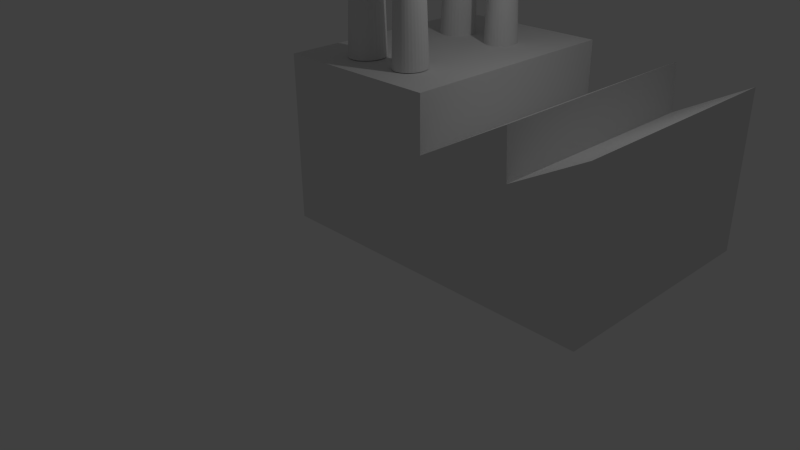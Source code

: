 # Source: usine.blend  (saved by Blender 2.73.0; exported with 4.5.12 LTS)
import bpy
from mathutils import Matrix  # noqa: F401  (used for matrix-valued properties, if any)

bpy.ops.wm.read_factory_settings(use_empty=True)
scene = bpy.context.scene
scene.name = 'Scene'

# ---- collections
col_collection_1 = bpy.data.collections.new('Collection 1'); scene.collection.children.link(col_collection_1)

# ---- materials (node trees are filled in below, after node groups)
mat_material = bpy.data.materials.new('Material')
mat_material.alpha_threshold = 0.0
mat_material.use_transparent_shadow = False
mat_material.roughness = 0.5
mat_material.line_color = (0.0, 0.0, 0.0, 1.0)

# ---- material node trees

# ---- world
world_world = bpy.data.worlds.new('World'); scene.world = world_world
world_world.color = (0.05088, 0.05088, 0.05088)
world_world.use_sun_shadow = False
world_world.sun_shadow_jitter_overblur = 0.0
world_world.cycles.sampling_method = 'MANUAL'
world_world.cycles.sample_map_resolution = 256

# ---- cameras
cam_camera = bpy.data.cameras.new('Camera')
cam_camera.clip_end = 100.0
cam_camera.lens = 35.0
cam_camera.sensor_width = 32.0
cam_camera.sensor_height = 18.0
cam_camera.ortho_scale = 7.314
cam_camera.dof.focus_distance = 0.0
cam_camera.dof.aperture_fstop = 128.0

# ---- lights
light_lamp = bpy.data.lights.new('Lamp', 'POINT')
light_lamp.transmission_factor = 0.0
light_lamp.cutoff_distance = 30.0
light_lamp.energy = 100.0
light_lamp.shadow_buffer_clip_start = 1.001
light_lamp.shadow_soft_size = 0.1
light_lamp.shadow_maximum_resolution = 0.006
light_lamp.use_absolute_resolution = True
light_lamp.cycles.use_multiple_importance_sampling = False

# ---- meshes
me_cube = bpy.data.meshes.new('Cube')
me_cube.from_pydata([(-0.3508, 3.392, 0.9441), (-0.3523, 3.263, 3.327), (-0.3096, 3.384, 0.9441), (-0.3256, 3.257, 3.327), (-0.27, 3.358, 0.9441), (-0.2998, 3.24, 3.327), (-0.2335, 3.316, 0.9441), (-0.2761, 3.214, 3.327), (-0.2015, 3.26, 0.9441), (-0.2554, 3.178, 3.327), (-0.1753, 3.192, 0.9441), (-0.2383, 3.134, 3.327), (-0.1558, 3.114, 0.9441), (-0.2256, 3.084, 3.327), (-0.1438, 3.029, 0.9441), (-0.2178, 3.029, 3.327), (-0.1397, 2.942, 0.9441), (-0.2152, 2.973, 3.327), (-0.1438, 2.854, 0.9441), (-0.2178, 2.916, 3.327), (-0.1558, 2.769, 0.9441), (-0.2256, 2.862, 3.327), (-0.1753, 2.691, 0.9441), (-0.2383, 2.812, 3.327), (-0.2015, 2.623, 0.9441), (-0.2554, 2.768, 3.327), (-0.2335, 2.567, 0.9441), (-0.2761, 2.732, 3.327), (-0.27, 2.525, 0.9441), (-0.2998, 2.705, 3.327), (-0.3096, 2.499, 0.9441), (-0.3256, 2.689, 3.327), (-0.3508, 2.491, 0.9441), (-0.3523, 2.683, 3.327), (-0.392, 2.499, 0.9441), (-0.3791, 2.689, 3.327), (-0.4316, 2.525, 0.9441), (-0.4048, 2.705, 3.327), (-0.4681, 2.567, 0.9441), (-0.4285, 2.732, 3.327), (-0.5001, 2.623, 0.9441), (-0.4493, 2.768, 3.327), (-0.5263, 2.691, 0.9441), (-0.4663, 2.812, 3.327), (-0.5458, 2.769, 0.9441), (-0.479, 2.862, 3.327), (-0.5579, 2.854, 0.9441), (-0.4868, 2.916, 3.327), (-0.5619, 2.942, 0.9441), (-0.4894, 2.973, 3.327), (-0.5579, 3.029, 0.9441), (-0.4868, 3.029, 3.327), (-0.5458, 3.114, 0.9441), (-0.479, 3.084, 3.327), (-0.5263, 3.192, 0.9441), (-0.4663, 3.134, 3.327), (-0.5001, 3.26, 0.9441), (-0.4493, 3.178, 3.327), (-0.4681, 3.316, 0.9441), (-0.4285, 3.214, 3.327), (-0.4316, 3.358, 0.9441), (-0.4048, 3.24, 3.327), (-0.392, 3.384, 0.9441), (-0.3791, 3.257, 3.327), (0.3198, 3.35, 0.9441), (0.3085, 3.242, 2.782), (0.3563, 3.342, 0.9441), (0.3324, 3.236, 2.782), (0.3915, 3.319, 0.9441), (0.3553, 3.218, 2.782), (0.4239, 3.28, 0.9441), (0.3764, 3.19, 2.782), (0.4522, 3.229, 0.9441), (0.3949, 3.152, 2.782), (0.4755, 3.166, 0.9441), (0.4101, 3.105, 2.782), (0.4929, 3.094, 0.9441), (0.4214, 3.052, 2.782), (0.5035, 3.016, 0.9441), (0.4283, 2.995, 2.782), (0.5071, 2.935, 0.9441), (0.4306, 2.935, 2.782), (0.5035, 2.854, 0.9441), (0.4283, 2.875, 2.782), (0.4929, 2.776, 0.9441), (0.4214, 2.817, 2.782), (0.4755, 2.704, 0.9441), (0.4101, 2.764, 2.782), (0.4522, 2.641, 0.9441), (0.3949, 2.718, 2.782), (0.4239, 2.589, 0.9441), (0.3764, 2.679, 2.782), (0.3915, 2.551, 0.9441), (0.3553, 2.651, 2.782), (0.3563, 2.527, 0.9441), (0.3324, 2.634, 2.782), (0.3198, 2.519, 0.9441), (0.3085, 2.628, 2.782), (0.2832, 2.527, 0.9441), (0.2847, 2.634, 2.782), (0.2481, 2.551, 0.9441), (0.2618, 2.651, 2.782), (0.2157, 2.589, 0.9441), (0.2407, 2.679, 2.782), (0.1873, 2.641, 0.9441), (0.2222, 2.718, 2.782), (0.164, 2.704, 0.9441), (0.207, 2.764, 2.782), (0.1467, 2.776, 0.9441), (0.1957, 2.817, 2.782), (0.136, 2.854, 0.9441), (0.1888, 2.875, 2.782), (0.1324, 2.935, 0.9441), (0.1865, 2.935, 2.782), (0.136, 3.016, 0.9441), (0.1888, 2.995, 2.782), (0.1467, 3.094, 0.9441), (0.1957, 3.052, 2.782), (0.164, 3.166, 0.9441), (0.207, 3.105, 2.782), (0.1873, 3.229, 0.9441), (0.2222, 3.152, 2.782), (0.2157, 3.28, 0.9441), (0.2407, 3.19, 2.782), (0.2481, 3.319, 0.9441), (0.2618, 3.218, 2.782), (0.2832, 3.342, 0.9441), (0.2847, 3.236, 2.782), (0.3198, 3.35, 0.9441), (0.3563, 3.342, 0.9441), (0.3915, 3.319, 0.9441), (0.4239, 3.28, 0.9441), (0.4522, 3.229, 0.9441), (0.4755, 3.166, 0.9441), (0.4929, 3.094, 0.9441), (0.5035, 3.016, 0.9441), (0.5071, 2.935, 0.9441), (0.5035, 2.854, 0.9441), (0.4929, 2.776, 0.9441), (0.4755, 2.704, 0.9441), (0.4522, 2.641, 0.9441), (0.4239, 2.589, 0.9441), (0.3915, 2.551, 0.9441), (0.3563, 2.527, 0.9441), (0.3198, 2.519, 0.9441), (0.2832, 2.527, 0.9441), (0.2481, 2.551, 0.9441), (0.2157, 2.589, 0.9441), (0.1873, 2.641, 0.9441), (0.164, 2.704, 0.9441), (0.1467, 2.776, 0.9441), (0.136, 2.854, 0.9441), (0.1324, 2.935, 0.9441), (0.136, 3.016, 0.9441), (0.1467, 3.094, 0.9441), (0.164, 3.166, 0.9441), (0.1873, 3.229, 0.9441), (0.2157, 3.28, 0.9441), (0.2481, 3.319, 0.9441), (0.2832, 3.342, 0.9441), (0.3423, 0.426, 1.009), (0.3311, 0.3172, 2.847), (0.3789, 0.418, 1.009), (0.3549, 0.3113, 2.847), (0.414, 0.3943, 1.009), (0.3778, 0.2938, 2.847), (0.4464, 0.3559, 1.009), (0.399, 0.2654, 2.847), (0.4748, 0.3042, 1.009), (0.4175, 0.2273, 2.847), (0.4981, 0.2412, 1.009), (0.4326, 0.1807, 2.847), (0.5154, 0.1693, 1.009), (0.4439, 0.1277, 2.847), (0.5261, 0.09132, 1.009), (0.4509, 0.0701, 2.847), (0.5297, 0.01021, 1.009), (0.4532, 0.01021, 2.847), (0.5261, -0.07089, 1.009), (0.4509, -0.04967, 2.847), (0.5154, -0.1489, 1.009), (0.4439, -0.1073, 2.847), (0.4981, -0.2208, 1.009), (0.4326, -0.1603, 2.847), (0.4748, -0.2838, 1.009), (0.4175, -0.2068, 2.847), (0.4464, -0.3355, 1.009), (0.399, -0.245, 2.847), (0.414, -0.3739, 1.009), (0.3778, -0.2734, 2.847), (0.3789, -0.3975, 1.009), (0.3549, -0.2908, 2.847), (0.3423, -0.4055, 1.009), (0.3311, -0.2967, 2.847), (0.3058, -0.3975, 1.009), (0.3073, -0.2908, 2.847), (0.2707, -0.3739, 1.009), (0.2844, -0.2734, 2.847), (0.2383, -0.3355, 1.009), (0.2633, -0.245, 2.847), (0.2099, -0.2838, 1.009), (0.2448, -0.2068, 2.847), (0.1866, -0.2208, 1.009), (0.2296, -0.1603, 2.847), (0.1693, -0.1489, 1.009), (0.2183, -0.1073, 2.847), (0.1586, -0.07089, 1.009), (0.2114, -0.04967, 2.847), (0.155, 0.01021, 1.009), (0.209, 0.01021, 2.847), (0.1586, 0.09132, 1.009), (0.2114, 0.0701, 2.847), (0.1693, 0.1693, 1.009), (0.2183, 0.1277, 2.847), (0.1866, 0.2412, 1.009), (0.2296, 0.1807, 2.847), (0.2099, 0.3042, 1.009), (0.2448, 0.2273, 2.847), (0.2383, 0.3559, 1.009), (0.2633, 0.2654, 2.847), (0.2707, 0.3943, 1.009), (0.2844, 0.2938, 2.847), (0.3058, 0.418, 1.009), (0.3073, 0.3113, 2.847), (0.3423, 0.426, 1.009), (0.3789, 0.418, 1.009), (0.414, 0.3943, 1.009), (0.4464, 0.3559, 1.009), (0.4748, 0.3042, 1.009), (0.4981, 0.2412, 1.009), (0.5154, 0.1693, 1.009), (0.5261, 0.09132, 1.009), (0.5297, 0.01021, 1.009), (0.5261, -0.07089, 1.009), (0.5154, -0.1489, 1.009), (0.4981, -0.2208, 1.009), (0.4748, -0.2838, 1.009), (0.4464, -0.3355, 1.009), (0.414, -0.3739, 1.009), (0.3789, -0.3975, 1.009), (0.3423, -0.4055, 1.009), (0.3058, -0.3975, 1.009), (0.2707, -0.3739, 1.009), (0.2383, -0.3355, 1.009), (0.2099, -0.2838, 1.009), (0.1866, -0.2208, 1.009), (0.1693, -0.1489, 1.009), (0.1586, -0.07089, 1.009), (0.155, 0.01021, 1.009), (0.1586, 0.09132, 1.009), (0.1693, 0.1693, 1.009), (0.1866, 0.2412, 1.009), (0.2099, 0.3042, 1.009), (0.2383, 0.3559, 1.009), (0.2707, 0.3943, 1.009), (0.3058, 0.418, 1.009), (-0.3282, 0.468, 1.009), (-0.3297, 0.338, 3.392), (-0.287, 0.4594, 1.009), (-0.303, 0.3325, 3.392), (-0.2474, 0.4337, 1.009), (-0.2773, 0.316, 3.392), (-0.2109, 0.392, 1.009), (-0.2536, 0.2892, 3.392), (-0.179, 0.3359, 1.009), (-0.2328, 0.2532, 3.392), (-0.1527, 0.2676, 1.009), (-0.2157, 0.2093, 3.392), (-0.1332, 0.1896, 1.009), (-0.2031, 0.1592, 3.392), (-0.1212, 0.105, 1.009), (-0.1953, 0.1049, 3.392), (-0.1171, 0.01703, 1.009), (-0.1926, 0.04836, 3.392), (-0.1212, -0.07096, 1.009), (-0.1953, -0.008161, 3.392), (-0.1332, -0.1556, 1.009), (-0.2031, -0.06251, 3.392), (-0.1527, -0.2335, 1.009), (-0.2157, -0.1126, 3.392), (-0.179, -0.3019, 1.009), (-0.2328, -0.1565, 3.392), (-0.2109, -0.358, 1.009), (-0.2536, -0.1925, 3.392), (-0.2474, -0.3996, 1.009), (-0.2773, -0.2193, 3.392), (-0.287, -0.4253, 1.009), (-0.303, -0.2358, 3.392), (-0.3282, -0.434, 1.009), (-0.3297, -0.2413, 3.392), (-0.3694, -0.4253, 1.009), (-0.3565, -0.2358, 3.392), (-0.409, -0.3996, 1.009), (-0.3822, -0.2193, 3.392), (-0.4455, -0.358, 1.009), (-0.4059, -0.1925, 3.392), (-0.4775, -0.3019, 1.009), (-0.4267, -0.1565, 3.392), (-0.5038, -0.2335, 1.009), (-0.4437, -0.1126, 3.392), (-0.5233, -0.1556, 1.009), (-0.4564, -0.06251, 3.392), (-0.5353, -0.07096, 1.009), (-0.4642, -0.008161, 3.392), (-0.5393, 0.01703, 1.009), (-0.4669, 0.04836, 3.392), (-0.5353, 0.105, 1.009), (-0.4642, 0.1049, 3.392), (-0.5233, 0.1896, 1.009), (-0.4564, 0.1592, 3.392), (-0.5038, 0.2676, 1.009), (-0.4437, 0.2093, 3.392), (-0.4775, 0.3359, 1.009), (-0.4267, 0.2532, 3.392), (-0.4455, 0.392, 1.009), (-0.4059, 0.2892, 3.392), (-0.409, 0.4337, 1.009), (-0.3822, 0.316, 3.392), (-0.3694, 0.4594, 1.009), (-0.3565, 0.3325, 3.392), (1.0, 1.0, -1.0), (1.0, -1.0, -1.0), (-1.0, -1.0, -1.0), (-1.0, 1.0, -1.0), (1.0, 1.0, 1.0), (1.0, -1.0, 1.0), (-1.0, -1.0, 1.0), (-1.0, 1.0, 1.0), (1.0, 1.0, 0.354), (1.0, -1.0, 0.354), (2.179, 1.0, -1.0), (2.179, -1.0, -1.0), (2.092, 1.0, 0.9602), (2.092, -1.0, 0.9602), (2.118, -1.0, 0.3945), (2.118, 1.0, 0.3945), (2.998, 1.0, -0.9989), (2.998, -1.0, -0.9989), (3.0, -1.0, 0.8789), (3.0, 1.0, 0.8789), (1.0, 4.583, -1.0), (-1.0, 4.583, -1.0), (1.0, 4.583, 1.0), (-1.0, 4.583, 1.0), (1.0, 4.583, 0.354), (2.179, 4.583, -1.0), (2.092, 4.583, 0.9602), (2.118, 4.583, 0.3945), (2.998, 4.583, -0.9989), (3.0, 4.583, 0.8789)], [], [(0, 1, 3, 2), (2, 3, 5, 4), (4, 5, 7, 6), (6, 7, 9, 8), (8, 9, 11, 10), (10, 11, 13, 12), (12, 13, 15, 14), (14, 15, 17, 16), (16, 17, 19, 18), (18, 19, 21, 20), (20, 21, 23, 22), (22, 23, 25, 24), (24, 25, 27, 26), (26, 27, 29, 28), (28, 29, 31, 30), (30, 31, 33, 32), (32, 33, 35, 34), (34, 35, 37, 36), (36, 37, 39, 38), (38, 39, 41, 40), (40, 41, 43, 42), (42, 43, 45, 44), (44, 45, 47, 46), (46, 47, 49, 48), (48, 49, 51, 50), (50, 51, 53, 52), (52, 53, 55, 54), (54, 55, 57, 56), (56, 57, 59, 58), (58, 59, 61, 60), (3, 1, 63, 61, 59, 57, 55, 53, 51, 49, 47, 45, 43, 41, 39, 37, 35, 33, 31, 29, 27, 25, 23, 21, 19, 17, 15, 13, 11, 9, 7, 5), (62, 63, 1, 0), (60, 61, 63, 62), (0, 2, 4, 6, 8, 10, 12, 14, 16, 18, 20, 22, 24, 26, 28, 30, 32, 34, 36, 38, 40, 42, 44, 46, 48, 50, 52, 54, 56, 58, 60, 62), (64, 65, 67, 66), (66, 67, 69, 68), (68, 69, 71, 70), (70, 71, 73, 72), (72, 73, 75, 74), (74, 75, 77, 76), (76, 77, 79, 78), (78, 79, 81, 80), (80, 81, 83, 82), (82, 83, 85, 84), (84, 85, 87, 86), (86, 87, 89, 88), (88, 89, 91, 90), (90, 91, 93, 92), (92, 93, 95, 94), (94, 95, 97, 96), (96, 97, 99, 98), (98, 99, 101, 100), (100, 101, 103, 102), (102, 103, 105, 104), (104, 105, 107, 106), (106, 107, 109, 108), (108, 109, 111, 110), (110, 111, 113, 112), (112, 113, 115, 114), (114, 115, 117, 116), (116, 117, 119, 118), (118, 119, 121, 120), (120, 121, 123, 122), (122, 123, 125, 124), (67, 65, 127, 125, 123, 121, 119, 117, 115, 113, 111, 109, 107, 105, 103, 101, 99, 97, 95, 93, 91, 89, 87, 85, 83, 81, 79, 77, 75, 73, 71, 69), (126, 127, 65, 64), (124, 125, 127, 126), (112, 114, 153, 152), (128, 129, 130, 131, 132, 133, 134, 135, 136, 137, 138, 139, 140, 141, 142, 143, 144, 145, 146, 147, 148, 149, 150, 151, 152, 153, 154, 155, 156, 157, 158, 159), (68, 70, 131, 130), (90, 92, 142, 141), (118, 120, 156, 155), (96, 98, 145, 144), (74, 76, 134, 133), (124, 126, 159, 158), (102, 104, 148, 147), (80, 82, 137, 136), (108, 110, 151, 150), (86, 88, 140, 139), (114, 116, 154, 153), (70, 72, 132, 131), (92, 94, 143, 142), (120, 122, 157, 156), (98, 100, 146, 145), (76, 78, 135, 134), (126, 64, 128, 159), (104, 106, 149, 148), (82, 84, 138, 137), (110, 112, 152, 151), (66, 68, 130, 129), (88, 90, 141, 140), (116, 118, 155, 154), (72, 74, 133, 132), (94, 96, 144, 143), (122, 124, 158, 157), (100, 102, 147, 146), (64, 66, 129, 128), (78, 80, 136, 135), (106, 108, 150, 149), (84, 86, 139, 138), (160, 161, 163, 162), (162, 163, 165, 164), (164, 165, 167, 166), (166, 167, 169, 168), (168, 169, 171, 170), (170, 171, 173, 172), (172, 173, 175, 174), (174, 175, 177, 176), (176, 177, 179, 178), (178, 179, 181, 180), (180, 181, 183, 182), (182, 183, 185, 184), (184, 185, 187, 186), (186, 187, 189, 188), (188, 189, 191, 190), (190, 191, 193, 192), (192, 193, 195, 194), (194, 195, 197, 196), (196, 197, 199, 198), (198, 199, 201, 200), (200, 201, 203, 202), (202, 203, 205, 204), (204, 205, 207, 206), (206, 207, 209, 208), (208, 209, 211, 210), (210, 211, 213, 212), (212, 213, 215, 214), (214, 215, 217, 216), (216, 217, 219, 218), (218, 219, 221, 220), (163, 161, 223, 221, 219, 217, 215, 213, 211, 209, 207, 205, 203, 201, 199, 197, 195, 193, 191, 189, 187, 185, 183, 181, 179, 177, 175, 173, 171, 169, 167, 165), (222, 223, 161, 160), (220, 221, 223, 222), (208, 210, 249, 248), (224, 225, 226, 227, 228, 229, 230, 231, 232, 233, 234, 235, 236, 237, 238, 239, 240, 241, 242, 243, 244, 245, 246, 247, 248, 249, 250, 251, 252, 253, 254, 255), (164, 166, 227, 226), (186, 188, 238, 237), (214, 216, 252, 251), (192, 194, 241, 240), (170, 172, 230, 229), (220, 222, 255, 254), (198, 200, 244, 243), (176, 178, 233, 232), (204, 206, 247, 246), (182, 184, 236, 235), (210, 212, 250, 249), (166, 168, 228, 227), (188, 190, 239, 238), (216, 218, 253, 252), (194, 196, 242, 241), (172, 174, 231, 230), (222, 160, 224, 255), (200, 202, 245, 244), (178, 180, 234, 233), (206, 208, 248, 247), (162, 164, 226, 225), (184, 186, 237, 236), (212, 214, 251, 250), (168, 170, 229, 228), (190, 192, 240, 239), (218, 220, 254, 253), (196, 198, 243, 242), (160, 162, 225, 224), (174, 176, 232, 231), (202, 204, 246, 245), (180, 182, 235, 234), (256, 257, 259, 258), (258, 259, 261, 260), (260, 261, 263, 262), (262, 263, 265, 264), (264, 265, 267, 266), (266, 267, 269, 268), (268, 269, 271, 270), (270, 271, 273, 272), (272, 273, 275, 274), (274, 275, 277, 276), (276, 277, 279, 278), (278, 279, 281, 280), (280, 281, 283, 282), (282, 283, 285, 284), (284, 285, 287, 286), (286, 287, 289, 288), (288, 289, 291, 290), (290, 291, 293, 292), (292, 293, 295, 294), (294, 295, 297, 296), (296, 297, 299, 298), (298, 299, 301, 300), (300, 301, 303, 302), (302, 303, 305, 304), (304, 305, 307, 306), (306, 307, 309, 308), (308, 309, 311, 310), (310, 311, 313, 312), (312, 313, 315, 314), (314, 315, 317, 316), (259, 257, 319, 317, 315, 313, 311, 309, 307, 305, 303, 301, 299, 297, 295, 293, 291, 289, 287, 285, 283, 281, 279, 277, 275, 273, 271, 269, 267, 265, 263, 261), (318, 319, 257, 256), (316, 317, 319, 318), (256, 258, 260, 262, 264, 266, 268, 270, 272, 274, 276, 278, 280, 282, 284, 286, 288, 290, 292, 294, 296, 298, 300, 302, 304, 306, 308, 310, 312, 314, 316, 318), (320, 321, 322, 323), (324, 327, 326, 325), (328, 329, 333, 332), (321, 329, 325, 326, 322), (322, 326, 327, 323), (339, 336, 348, 349), (328, 324, 325, 329), (335, 334, 338, 339), (329, 321, 331, 334, 333), (335, 339, 349, 347), (321, 320, 330, 331), (335, 332, 333, 334), (336, 339, 338, 337), (336, 330, 345, 348), (334, 331, 337, 338), (331, 330, 336, 337), (342, 344, 340, 341, 343), (340, 344, 346, 347, 345), (345, 347, 349, 348), (330, 320, 340, 345), (328, 332, 346, 344), (332, 335, 347, 346), (327, 324, 342, 343), (323, 327, 343, 341), (324, 328, 344, 342), (320, 323, 341, 340)])
me_cube.materials.append(mat_material)
me_cube.use_remesh_preserve_volume = False
me_cube.use_remesh_preserve_attributes = False
me_cube.use_mirror_vertex_groups = False
me_cube.update()

# ---- objects
ob_cube = bpy.data.objects.new('Cube', me_cube)
ob_lamp = bpy.data.objects.new('Lamp', light_lamp)
ob_camera = bpy.data.objects.new('Camera', cam_camera)

# ---- transforms, parenting, visibility, modifiers, constraints
ob_cube.location = (0.0, 0.0, 5.0)
ob_cube.scale = (2.0, 1.0, 2.0)
ob_cube.lock_rotations_4d = False
ob_cube.empty_display_type = 'ARROWS'
ob_cube.lineart.crease_threshold = 0.0
ob_lamp.location = (4.076, 1.005, 11.46)
ob_lamp.rotation_euler = (0.6503, 0.05522, 1.866)
ob_lamp.lock_rotations_4d = False
ob_lamp.empty_display_type = 'ARROWS'
ob_lamp.color = (0.0, 0.0, 0.0, 0.0)
ob_lamp.lineart.crease_threshold = 0.0
ob_camera.location = (13.54, -12.33, 12.22)
ob_camera.rotation_euler = (1.109, 0.01082, 0.8149)
ob_camera.lock_rotations_4d = False
ob_camera.empty_display_type = 'ARROWS'
ob_camera.color = (0.0, 0.0, 0.0, 0.0)
ob_camera.display_type = 'WIRE'
ob_camera.lineart.crease_threshold = 0.0

# ---- collection membership
col_collection_1.objects.link(ob_cube)
col_collection_1.objects.link(ob_lamp)
col_collection_1.objects.link(ob_camera)

# ---- scene / render settings (as saved in the file)
scene.camera = ob_camera
scene.frame_start = 1; scene.frame_end = 250; scene.frame_set(1)
scene.render.engine = 'BLENDER_EEVEE_NEXT'
scene.render.resolution_percentage = 50
scene.render.dither_intensity = 0.0
scene.cycles.use_denoising = False
scene.cycles.samples = 10
scene.cycles.sampling_pattern = 'TABULATED_SOBOL'
scene.cycles.light_sampling_threshold = 0.0
scene.cycles.use_adaptive_sampling = False
scene.cycles.use_light_tree = False
scene.cycles.blur_glossy = 0.0
scene.cycles.pixel_filter_type = 'GAUSSIAN'
scene.cycles.sample_clamp_indirect = 0.0
scene.view_settings.view_transform = 'Standard'
bpy.context.view_layer.update()
